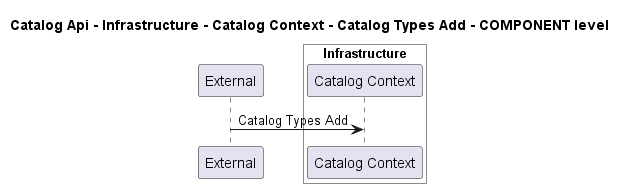

The diagram above was rendered by PlantUML. Its source (embedded in the PNG):
@startuml
!pragma layout smetana

title Catalog Api - Infrastructure - Catalog Context - Catalog Types Add - COMPONENT level

participant "External" as C4InterFlow.SoftwareSystems.ExternalSystem

box "Catalog Api" #White
    
box "Infrastructure" #White
    participant "Catalog Context" as dotnet.eShop.Architecture.SoftwareSystems.CatalogApi.Containers.Infrastructure.Components.CatalogContext
end box

end box


C4InterFlow.SoftwareSystems.ExternalSystem -> dotnet.eShop.Architecture.SoftwareSystems.CatalogApi.Containers.Infrastructure.Components.CatalogContext : Catalog Types Add


@enduml